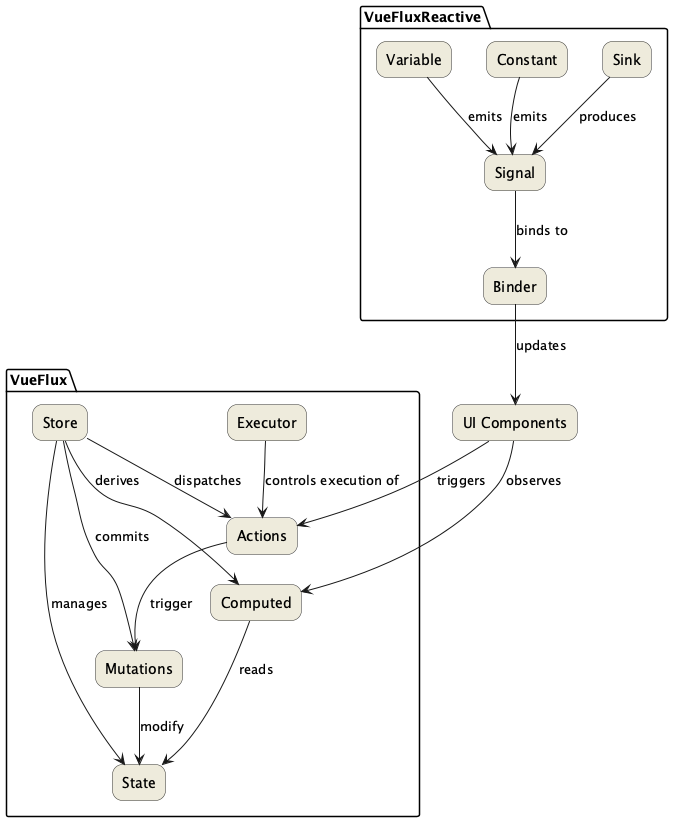

The diagram above was rendered by PlantUML. Its source (embedded in the PNG):
@startuml
skinparam rectangle {
  BackgroundColor #EEEBDC
  BorderColor #333333
  RoundCorner 20
}

package "VueFlux" {
  rectangle "Store" as Store
  rectangle "State" as State
  rectangle "Actions" as Actions
  rectangle "Mutations" as Mutations
  rectangle "Computed" as Computed
  rectangle "Executor" as Executor
}

package "VueFluxReactive" {
  rectangle "Variable" as Variable
  rectangle "Constant" as Constant
  rectangle "Sink" as Sink
  rectangle "Signal" as Signal
  rectangle "Binder" as Binder
}

rectangle "UI Components" as UI

Store --> State : manages
Store --> Actions : dispatches
Store --> Mutations : commits
Store --> Computed : derives

Actions --> Mutations : trigger
Mutations --> State : modify
Computed --> State : reads

Variable --> Signal : emits
Constant --> Signal : emits
Sink --> Signal : produces

Signal --> Binder : binds to
Binder --> UI : updates

UI --> Actions : triggers
UI --> Computed : observes

Executor --> Actions : controls execution of

@enduml